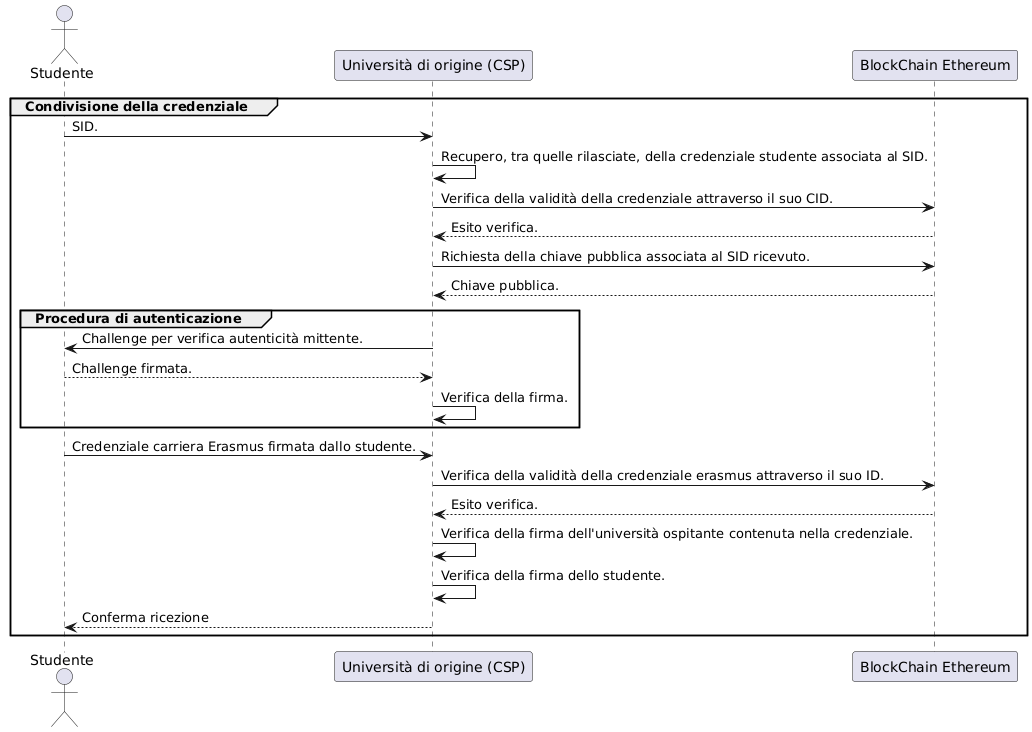

The diagram above was rendered by PlantUML. Its source (embedded in the PNG):
@startuml
actor Studente as s
    participant "Università di origine (CSP)" as uorigin
    participant "BlockChain Ethereum" as ether

    group Condivisione della credenziale
        s -> uorigin : SID.
        uorigin -> uorigin : Recupero, tra quelle rilasciate, della credenziale studente associata al SID.
        uorigin -> ether : Verifica della validità della credenziale attraverso il suo CID.
        ether --> uorigin : Esito verifica.

        uorigin -> ether : Richiesta della chiave pubblica associata al SID ricevuto.
        ether --> uorigin : Chiave pubblica.

        group Procedura di autenticazione
            uorigin -> s : Challenge per verifica autenticità mittente.
            s --> uorigin : Challenge firmata.
            uorigin -> uorigin : Verifica della firma.
        end

        s -> uorigin : Credenziale carriera Erasmus firmata dallo studente.
        uorigin -> ether : Verifica della validità della credenziale erasmus attraverso il suo ID.
        ether --> uorigin : Esito verifica.
        uorigin -> uorigin : Verifica della firma dell'università ospitante contenuta nella credenziale.
        uorigin -> uorigin : Verifica della firma dello studente.

        uorigin --> s : Conferma ricezione
    end
@enduml